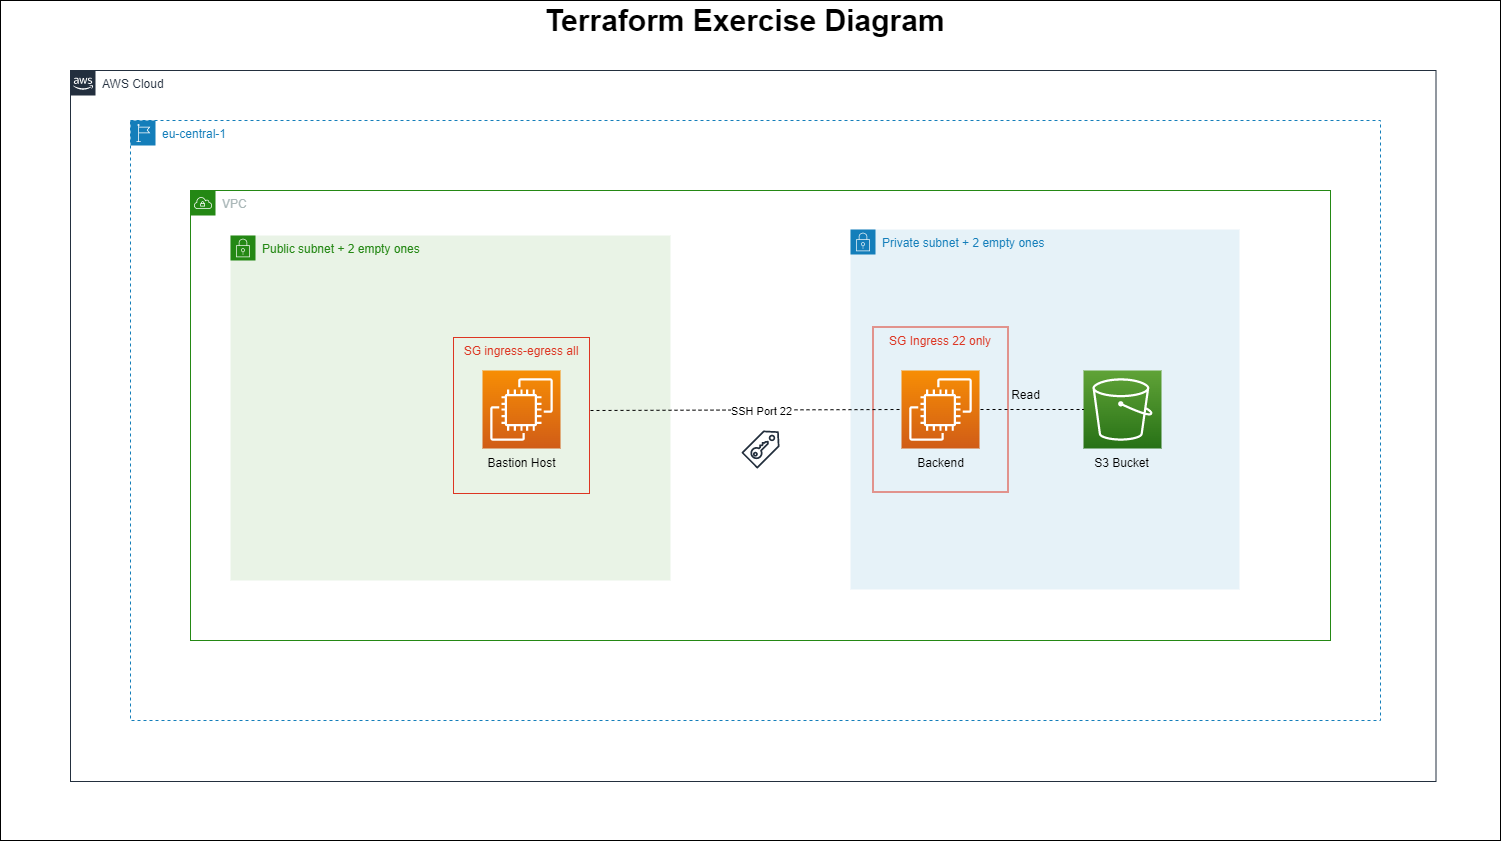

The diagram above was exported from draw.io. Its source (the exported page's mxGraphModel, read from the mxfile embedded in the PNG):
<mxGraphModel dx="1658" dy="820" grid="1" gridSize="10" guides="1" tooltips="1" connect="1" arrows="1" fold="1" page="1" pageScale="1" pageWidth="827" pageHeight="1169" math="0" shadow="0">
  <root>
    <mxCell id="0" />
    <mxCell id="1" parent="0" />
    <mxCell id="PGQeEcNvQ272rJGpbBS_-1" value="" style="rounded=0;whiteSpace=wrap;html=1;" vertex="1" parent="1">
      <mxGeometry x="130" y="30" width="1500" height="840" as="geometry" />
    </mxCell>
    <mxCell id="UEzPUAAOIrF-is8g5C7q-2" value="AWS Cloud" style="points=[[0,0],[0.25,0],[0.5,0],[0.75,0],[1,0],[1,0.25],[1,0.5],[1,0.75],[1,1],[0.75,1],[0.5,1],[0.25,1],[0,1],[0,0.75],[0,0.5],[0,0.25]];outlineConnect=0;gradientColor=none;html=1;whiteSpace=wrap;fontSize=12;fontStyle=0;shape=mxgraph.aws4.group;grIcon=mxgraph.aws4.group_aws_cloud_alt;strokeColor=#232F3E;fillColor=none;verticalAlign=top;align=left;spacingLeft=30;fontColor=#232F3E;dashed=0;container=1;pointerEvents=0;collapsible=0;recursiveResize=0;" parent="1" vertex="1">
      <mxGeometry x="200" y="100" width="1365.5" height="711" as="geometry" />
    </mxCell>
    <mxCell id="BJN3WVLvezudbI5V-Mld-12" value="eu-central-1" style="points=[[0,0],[0.25,0],[0.5,0],[0.75,0],[1,0],[1,0.25],[1,0.5],[1,0.75],[1,1],[0.75,1],[0.5,1],[0.25,1],[0,1],[0,0.75],[0,0.5],[0,0.25]];outlineConnect=0;gradientColor=none;html=1;whiteSpace=wrap;fontSize=12;fontStyle=0;container=1;pointerEvents=0;collapsible=0;recursiveResize=0;shape=mxgraph.aws4.group;grIcon=mxgraph.aws4.group_region;strokeColor=#147EBA;fillColor=none;verticalAlign=top;align=left;spacingLeft=30;fontColor=#147EBA;dashed=1;" parent="UEzPUAAOIrF-is8g5C7q-2" vertex="1">
      <mxGeometry x="60" y="50" width="1250" height="600" as="geometry" />
    </mxCell>
    <mxCell id="BJN3WVLvezudbI5V-Mld-8" value="Public subnet + 2 empty ones" style="points=[[0,0],[0.25,0],[0.5,0],[0.75,0],[1,0],[1,0.25],[1,0.5],[1,0.75],[1,1],[0.75,1],[0.5,1],[0.25,1],[0,1],[0,0.75],[0,0.5],[0,0.25]];outlineConnect=0;gradientColor=none;html=1;whiteSpace=wrap;fontSize=12;fontStyle=0;container=1;pointerEvents=0;collapsible=0;recursiveResize=0;shape=mxgraph.aws4.group;grIcon=mxgraph.aws4.group_security_group;grStroke=0;strokeColor=#248814;fillColor=#E9F3E6;verticalAlign=top;align=left;spacingLeft=30;fontColor=#248814;dashed=0;" parent="BJN3WVLvezudbI5V-Mld-12" vertex="1">
      <mxGeometry x="100" y="115" width="440" height="345" as="geometry" />
    </mxCell>
    <mxCell id="BJN3WVLvezudbI5V-Mld-13" value="VPC" style="points=[[0,0],[0.25,0],[0.5,0],[0.75,0],[1,0],[1,0.25],[1,0.5],[1,0.75],[1,1],[0.75,1],[0.5,1],[0.25,1],[0,1],[0,0.75],[0,0.5],[0,0.25]];outlineConnect=0;gradientColor=none;html=1;whiteSpace=wrap;fontSize=12;fontStyle=0;container=1;pointerEvents=0;collapsible=0;recursiveResize=0;shape=mxgraph.aws4.group;grIcon=mxgraph.aws4.group_vpc;strokeColor=#248814;fillColor=none;verticalAlign=top;align=left;spacingLeft=30;fontColor=#AAB7B8;dashed=0;" parent="BJN3WVLvezudbI5V-Mld-12" vertex="1">
      <mxGeometry x="60" y="70" width="1140" height="450" as="geometry" />
    </mxCell>
    <mxCell id="BJN3WVLvezudbI5V-Mld-22" value="" style="sketch=0;outlineConnect=0;fontColor=#232F3E;gradientColor=none;fillColor=#232F3D;strokeColor=none;dashed=0;verticalLabelPosition=bottom;verticalAlign=top;align=center;html=1;fontSize=12;fontStyle=0;aspect=fixed;pointerEvents=1;shape=mxgraph.aws4.saml_token;" parent="BJN3WVLvezudbI5V-Mld-13" vertex="1">
      <mxGeometry x="551" y="240" width="38" height="38" as="geometry" />
    </mxCell>
    <mxCell id="BJN3WVLvezudbI5V-Mld-4" value="" style="sketch=0;points=[[0,0,0],[0.25,0,0],[0.5,0,0],[0.75,0,0],[1,0,0],[0,1,0],[0.25,1,0],[0.5,1,0],[0.75,1,0],[1,1,0],[0,0.25,0],[0,0.5,0],[0,0.75,0],[1,0.25,0],[1,0.5,0],[1,0.75,0]];outlineConnect=0;fontColor=#232F3E;gradientColor=#F78E04;gradientDirection=north;fillColor=#D05C17;strokeColor=#ffffff;dashed=0;verticalLabelPosition=bottom;verticalAlign=top;align=center;html=1;fontSize=12;fontStyle=0;aspect=fixed;shape=mxgraph.aws4.resourceIcon;resIcon=mxgraph.aws4.ec2;" parent="BJN3WVLvezudbI5V-Mld-13" vertex="1">
      <mxGeometry x="292" y="180" width="78" height="78" as="geometry" />
    </mxCell>
    <mxCell id="BJN3WVLvezudbI5V-Mld-6" value="Bastion Host" style="text;html=1;align=center;verticalAlign=middle;resizable=0;points=[];autosize=1;strokeColor=none;fillColor=none;" parent="BJN3WVLvezudbI5V-Mld-13" vertex="1">
      <mxGeometry x="286" y="258" width="90" height="30" as="geometry" />
    </mxCell>
    <mxCell id="BJN3WVLvezudbI5V-Mld-29" value="SG ingress-egress all" style="fillColor=none;strokeColor=#DD3522;verticalAlign=top;fontStyle=0;fontColor=#DD3522;" parent="BJN3WVLvezudbI5V-Mld-13" vertex="1">
      <mxGeometry x="263" y="147" width="136" height="156" as="geometry" />
    </mxCell>
    <mxCell id="BJN3WVLvezudbI5V-Mld-9" value="Private subnet + 2 empty ones" style="points=[[0,0],[0.25,0],[0.5,0],[0.75,0],[1,0],[1,0.25],[1,0.5],[1,0.75],[1,1],[0.75,1],[0.5,1],[0.25,1],[0,1],[0,0.75],[0,0.5],[0,0.25]];outlineConnect=0;gradientColor=none;html=1;whiteSpace=wrap;fontSize=12;fontStyle=0;container=1;pointerEvents=0;collapsible=0;recursiveResize=0;shape=mxgraph.aws4.group;grIcon=mxgraph.aws4.group_security_group;grStroke=0;strokeColor=#147EBA;fillColor=#E6F2F8;verticalAlign=top;align=left;spacingLeft=30;fontColor=#147EBA;dashed=0;" parent="UEzPUAAOIrF-is8g5C7q-2" vertex="1">
      <mxGeometry x="780" y="159" width="389" height="360" as="geometry" />
    </mxCell>
    <mxCell id="BJN3WVLvezudbI5V-Mld-24" value="SG Ingress 22 only" style="fillColor=none;strokeColor=#DD3522;verticalAlign=top;fontStyle=0;fontColor=#DD3522;" parent="BJN3WVLvezudbI5V-Mld-9" vertex="1">
      <mxGeometry x="22.5" y="97.5" width="135" height="165" as="geometry" />
    </mxCell>
    <mxCell id="BJN3WVLvezudbI5V-Mld-5" value="" style="sketch=0;points=[[0,0,0],[0.25,0,0],[0.5,0,0],[0.75,0,0],[1,0,0],[0,1,0],[0.25,1,0],[0.5,1,0],[0.75,1,0],[1,1,0],[0,0.25,0],[0,0.5,0],[0,0.75,0],[1,0.25,0],[1,0.5,0],[1,0.75,0]];outlineConnect=0;fontColor=#232F3E;gradientColor=#F78E04;gradientDirection=north;fillColor=#D05C17;strokeColor=#ffffff;dashed=0;verticalLabelPosition=bottom;verticalAlign=top;align=center;html=1;fontSize=12;fontStyle=0;aspect=fixed;shape=mxgraph.aws4.resourceIcon;resIcon=mxgraph.aws4.ec2;" parent="BJN3WVLvezudbI5V-Mld-9" vertex="1">
      <mxGeometry x="51" y="141" width="78" height="78" as="geometry" />
    </mxCell>
    <mxCell id="BJN3WVLvezudbI5V-Mld-7" value="Backend" style="text;html=1;align=center;verticalAlign=middle;resizable=0;points=[];autosize=1;strokeColor=none;fillColor=none;" parent="BJN3WVLvezudbI5V-Mld-9" vertex="1">
      <mxGeometry x="55" y="219" width="70" height="30" as="geometry" />
    </mxCell>
    <mxCell id="BJN3WVLvezudbI5V-Mld-16" value="Read" style="text;html=1;align=center;verticalAlign=middle;resizable=0;points=[];autosize=1;strokeColor=none;fillColor=none;" parent="BJN3WVLvezudbI5V-Mld-9" vertex="1">
      <mxGeometry x="150" y="151" width="50" height="30" as="geometry" />
    </mxCell>
    <mxCell id="BJN3WVLvezudbI5V-Mld-17" value="" style="sketch=0;points=[[0,0,0],[0.25,0,0],[0.5,0,0],[0.75,0,0],[1,0,0],[0,1,0],[0.25,1,0],[0.5,1,0],[0.75,1,0],[1,1,0],[0,0.25,0],[0,0.5,0],[0,0.75,0],[1,0.25,0],[1,0.5,0],[1,0.75,0]];outlineConnect=0;fontColor=#232F3E;gradientColor=#60A337;gradientDirection=north;fillColor=#277116;strokeColor=#ffffff;dashed=0;verticalLabelPosition=bottom;verticalAlign=top;align=center;html=1;fontSize=12;fontStyle=0;aspect=fixed;shape=mxgraph.aws4.resourceIcon;resIcon=mxgraph.aws4.s3;" parent="BJN3WVLvezudbI5V-Mld-9" vertex="1">
      <mxGeometry x="233" y="141" width="78" height="78" as="geometry" />
    </mxCell>
    <mxCell id="BJN3WVLvezudbI5V-Mld-18" value="S3 Bucket" style="text;html=1;align=center;verticalAlign=middle;resizable=0;points=[];autosize=1;strokeColor=none;fillColor=none;" parent="BJN3WVLvezudbI5V-Mld-9" vertex="1">
      <mxGeometry x="231" y="219" width="80" height="30" as="geometry" />
    </mxCell>
    <mxCell id="BJN3WVLvezudbI5V-Mld-23" value="" style="endArrow=none;dashed=1;html=1;rounded=0;entryX=0;entryY=0.5;entryDx=0;entryDy=0;entryPerimeter=0;" parent="BJN3WVLvezudbI5V-Mld-9" target="BJN3WVLvezudbI5V-Mld-17" edge="1">
      <mxGeometry width="50" height="50" relative="1" as="geometry">
        <mxPoint x="130" y="180" as="sourcePoint" />
        <mxPoint x="149" y="131" as="targetPoint" />
      </mxGeometry>
    </mxCell>
    <mxCell id="BJN3WVLvezudbI5V-Mld-19" value="" style="endArrow=none;dashed=1;html=1;rounded=0;entryX=0;entryY=0.5;entryDx=0;entryDy=0;entryPerimeter=0;" parent="UEzPUAAOIrF-is8g5C7q-2" target="BJN3WVLvezudbI5V-Mld-5" edge="1">
      <mxGeometry width="50" height="50" relative="1" as="geometry">
        <mxPoint x="520" y="340" as="sourcePoint" />
        <mxPoint x="790" y="340" as="targetPoint" />
        <Array as="points">
          <mxPoint x="520" y="340" />
        </Array>
      </mxGeometry>
    </mxCell>
    <mxCell id="BJN3WVLvezudbI5V-Mld-21" value="SSH Port 22" style="edgeLabel;html=1;align=center;verticalAlign=middle;resizable=0;points=[];" parent="BJN3WVLvezudbI5V-Mld-19" vertex="1" connectable="0">
      <mxGeometry x="0.0934" y="-1" relative="1" as="geometry">
        <mxPoint as="offset" />
      </mxGeometry>
    </mxCell>
    <mxCell id="-QjtrjUzRDEMRZ5MF8oH-47" value="Terraform Exercise Diagram" style="text;html=1;resizable=0;points=[];autosize=1;align=left;verticalAlign=top;spacingTop=-4;fontSize=30;fontStyle=1" parent="1" vertex="1">
      <mxGeometry x="672.75" y="30" width="420" height="40" as="geometry" />
    </mxCell>
  </root>
</mxGraphModel>